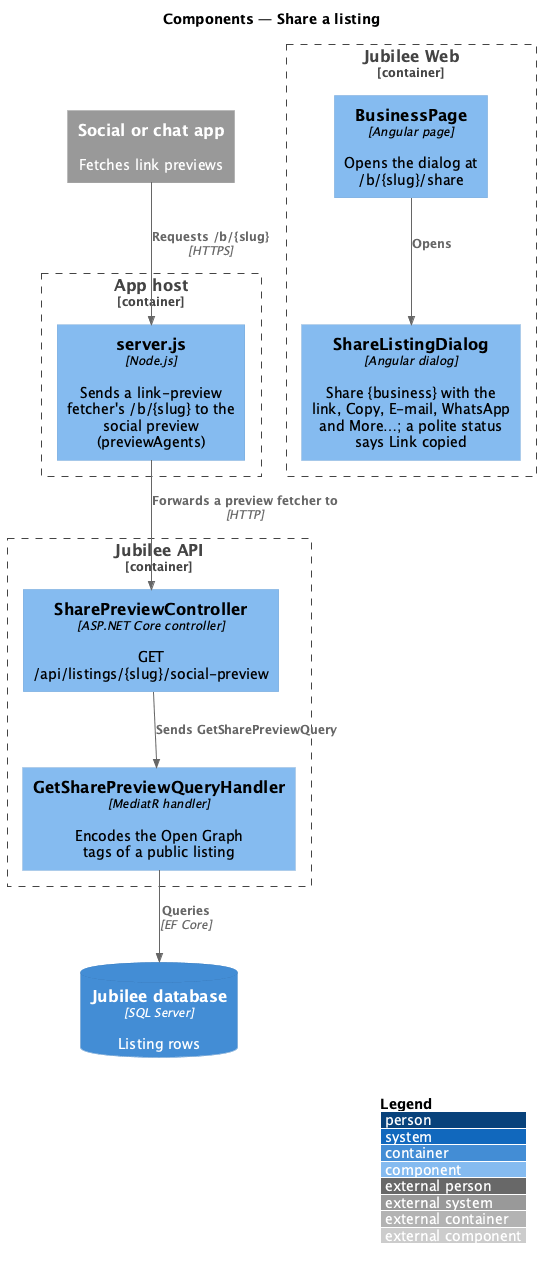

The diagram above was rendered by PlantUML. Its source (embedded in the PNG):
@startuml
!include <C4/C4_Component>
LAYOUT_WITH_LEGEND()
title Components — Share a listing

Container_Boundary(web, "Jubilee Web") {
  Component(page, "BusinessPage", "Angular page", "Opens the dialog at /b/{slug}/share")
  Component(dialog, "ShareListingDialog", "Angular dialog", "Share {business} with the link, Copy, E-mail, WhatsApp and More…; a polite status says Link copied")
}
Container_Boundary(host, "App host") {
  Component(server, "server.js", "Node.js", "Sends a link-preview fetcher's /b/{slug} to the social preview (previewAgents)")
}
Container_Boundary(api, "Jubilee API") {
  Component(controller, "SharePreviewController", "ASP.NET Core controller", "GET /api/listings/{slug}/social-preview")
  Component(handler, "GetSharePreviewQueryHandler", "MediatR handler", "Encodes the Open Graph tags of a public listing")
}
ContainerDb(db, "Jubilee database", "SQL Server", "Listing rows")
System_Ext(apps, "Social or chat app", "Fetches link previews")

Rel(page, dialog, "Opens")
Rel(apps, server, "Requests /b/{slug}", "HTTPS")
Rel(server, controller, "Forwards a preview fetcher to", "HTTP")
Rel(controller, handler, "Sends GetSharePreviewQuery")
Rel(handler, db, "Queries", "EF Core")
@enduml